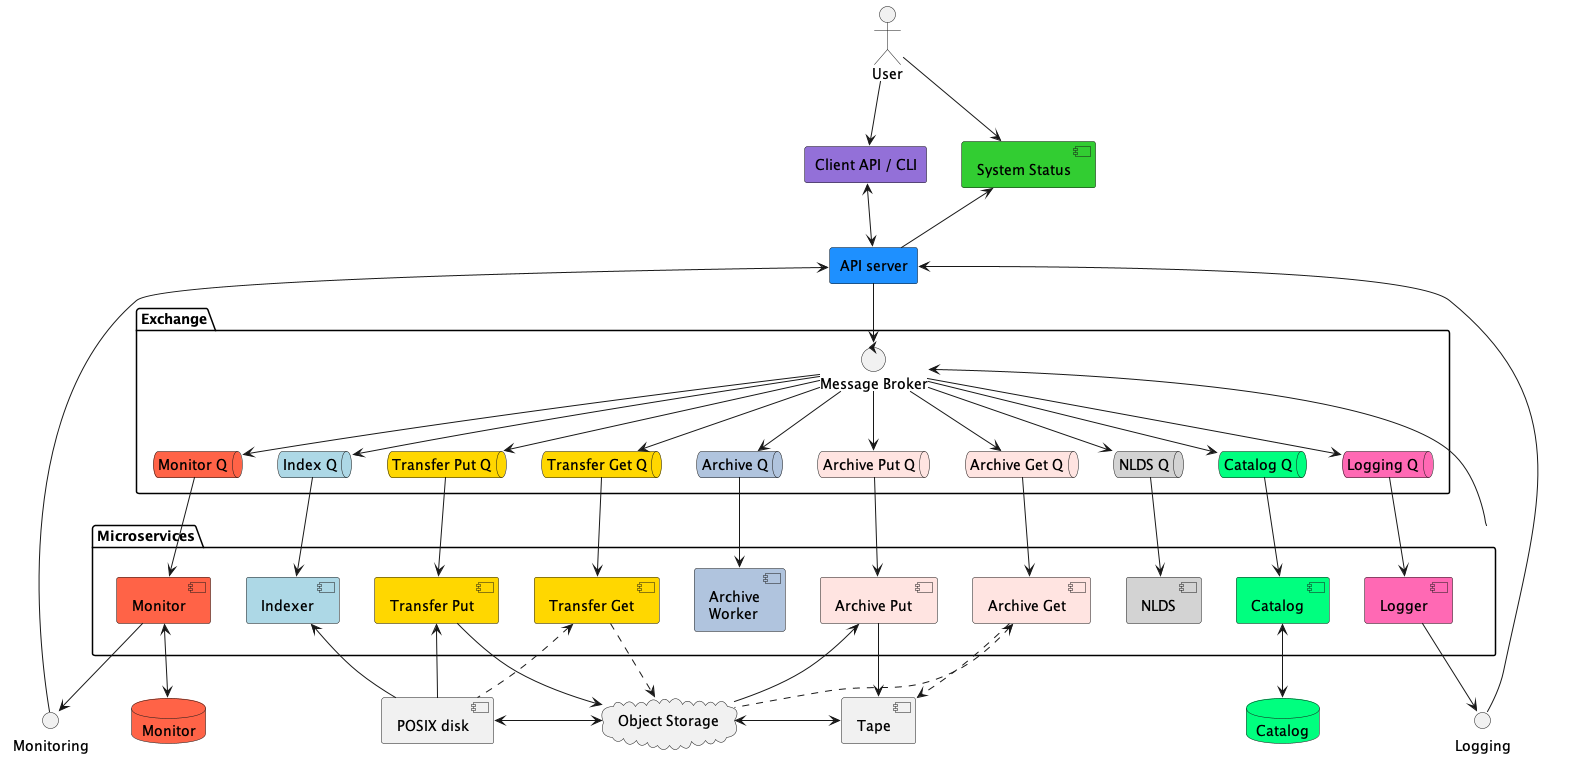

The diagram above was rendered by PlantUML. Its source (embedded in the PNG):
@startuml overview

together {
    actor user as "User"
    agent client as "Client API / CLI" #MediumPurple
    agent API_server as "API server" #DodgerBlue
}

interface monitoring as "Monitoring"
interface logging as "Logging"

database catalogdb as "Catalog" #SpringGreen
database monitordb as "Monitor" #tomato

cloud object_storage as "Object Storage"
component posix as "POSIX disk"
component tape as "Tape"

component sys_stat as "System Status" #LimeGreen

package Exchange{
    control mb as "Message Broker"
    queue mq as "Monitor Q" #tomato
    queue iq as "Index Q" #lightblue
    queue tpq as "Transfer Put Q" #gold
    queue tgq as "Transfer Get Q" #gold
    queue aq as "Archive Q" #LightSteelBlue
    queue qap as "Archive Put Q" #MistyRose
    queue qag as "Archive Get Q" #MistyRose
    queue wq as "NLDS Q" #lightgrey
    queue cq as "Catalog Q" #SpringGreen
    queue lq as "Logging Q" #hotpink
}

package Microservices {
    component monitor as "Monitor" #tomato
    component indexer as "Indexer" #lightblue
    component transfer_put as "Transfer Put" #gold
    component transfer_get as "Transfer Get" #gold
    component archy as "Archive\nWorker" #LightSteelBlue
    component archive_put as "Archive Put" #MistyRose
    component archive_get as "Archive Get" #MistyRose
    component work as "NLDS" #lightgrey
    component catalog as "Catalog" #SpringGreen
    component logger as "Logger" #hotpink
}

Microservices-->mb

user-->client
user-->sys_stat
client<-->API_server
API_server-->mb
sys_stat<--API_server

mb --> wq
mb --> iq
mb --> tpq
mb --> tgq
mb --> aq
mb --> qap
mb --> qag
mb --> cq
mb --> mq
mb --> lq

wq --> work
iq --> indexer
tpq --> transfer_put
tgq --> transfer_get
aq --> archy
qap --> archive_put
qag --> archive_get
cq --> catalog
mq --> monitor
lq --> logger


monitor --> monitoring
API_server <--- monitoring

logger --> logging
API_server <--- logging

catalog <--> catalogdb
transfer_put --> object_storage
transfer_put <-- posix
transfer_get ..> object_storage
transfer_get <.. posix
archive_put <-- object_storage
archive_put --> tape
archive_get <.. object_storage
archive_get ..> tape
indexer <-- posix

posix <-> object_storage
object_storage <-> tape

monitor <--> monitordb

@enduml